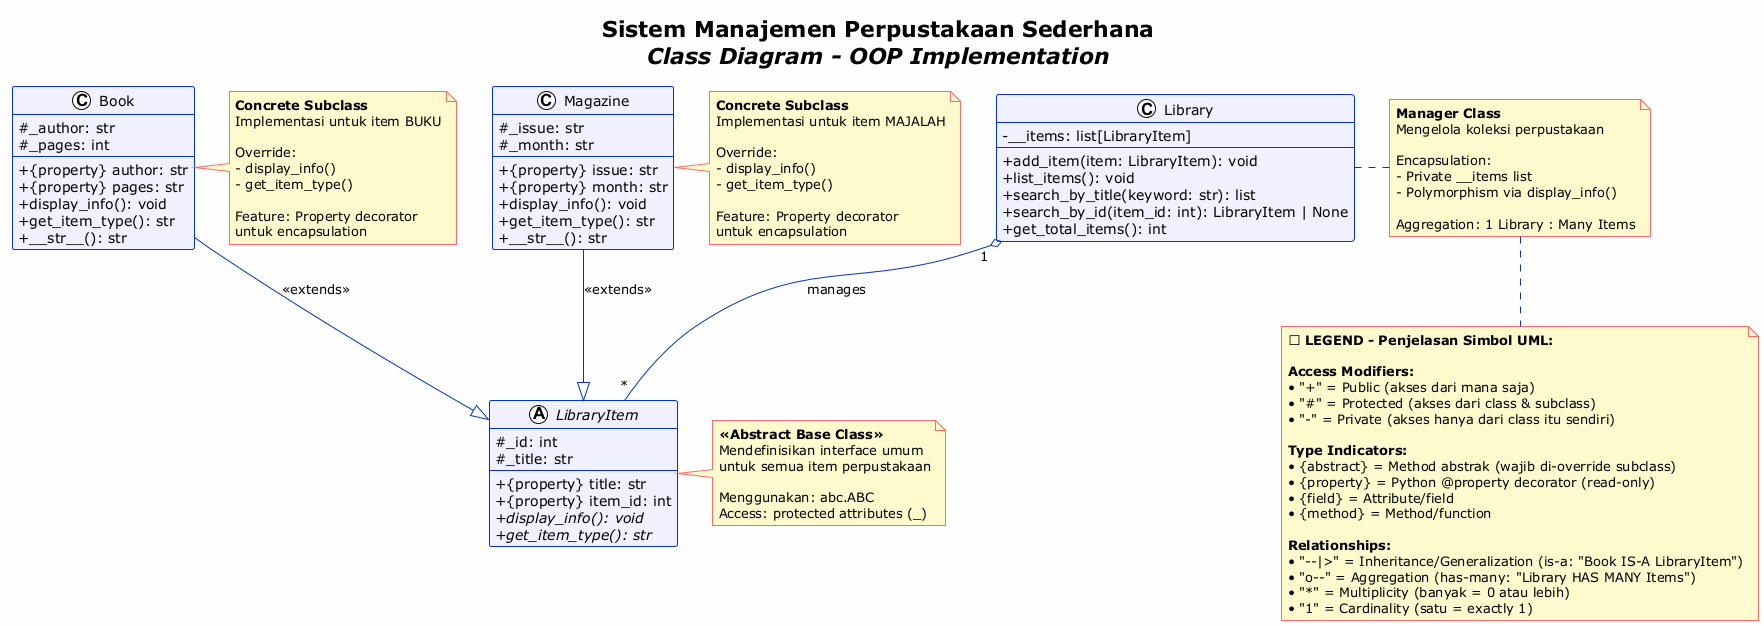

The diagram above was rendered by PlantUML. Its source (embedded in the PNG):
@startuml Sistem_Manajemen_Perpustakaan
!theme plain
skinparam backgroundColor #FEFEFE
skinparam classBackgroundColor #F0F0FF
skinparam classBorderColor #0033CC
skinparam arrowColor #0033CC
skinparam noteBorderColor #FF6B6B
skinparam noteBackgroundColor #FFFACD
skinparam classAttributeIconSize 0
skinparam classArrowColor #0033CC

title Sistem Manajemen Perpustakaan Sederhana\n<i>Class Diagram - OOP Implementation</i>

' ========== ABSTRACT CLASS ==========
abstract class LibraryItem {
    {field} # _id: int
    {field} # _title: str
    --
    {method} + {property} title: str
    {method} + {property} item_id: int
    {method} + {abstract} display_info(): void
    {method} + {abstract} get_item_type(): str
}

' ========== CONCRETE CLASSES - BOOK ==========
class Book {
    {field} # _author: str
    {field} # _pages: int
    --
    {method} + {property} author: str
    {method} + {property} pages: str
    {method} + display_info(): void
    {method} + get_item_type(): str
    {method} + __str__(): str
}

' ========== CONCRETE CLASSES - MAGAZINE ==========
class Magazine {
    {field} # _issue: str
    {field} # _month: str
    --
    {method} + {property} issue: str
    {method} + {property} month: str
    {method} + display_info(): void
    {method} + get_item_type(): str
    {method} + __str__(): str
}

' ========== LIBRARY MANAGER CLASS ==========
class Library {
    {field} - __items: list[LibraryItem]
    --
    {method} + add_item(item: LibraryItem): void
    {method} + list_items(): void
    {method} + search_by_title(keyword: str): list
    {method} + search_by_id(item_id: int): LibraryItem | None
    {method} + get_total_items(): int
}

' ========== RELATIONSHIPS ==========
Book --|> LibraryItem : <<extends>>
Magazine --|> LibraryItem : <<extends>>
Library "1" o-- "*" LibraryItem : manages

' ========== NOTES ==========
note right of LibraryItem
    **<<Abstract Base Class>>**
    Mendefinisikan interface umum
    untuk semua item perpustakaan
    
    Menggunakan: abc.ABC
    Access: protected attributes (_)
end note

note right of Book
    **Concrete Subclass**
    Implementasi untuk item BUKU
    
    Override:
    - display_info()
    - get_item_type()
    
    Feature: Property decorator
    untuk encapsulation
end note

note right of Magazine
    **Concrete Subclass**
    Implementasi untuk item MAJALAH
    
    Override:
    - display_info()
    - get_item_type()
    
    Feature: Property decorator
    untuk encapsulation
end note

note right of Library
    **Manager Class**
    Mengelola koleksi perpustakaan
    
    Encapsulation:
    - Private __items list
    - Polymorphism via display_info()
    
    Aggregation: 1 Library : Many Items
end note

' ========== LEGEND ==========
note bottom
    **📋 LEGEND - Penjelasan Simbol UML:**
    
    **Access Modifiers:**
    • "+" = Public (akses dari mana saja)
    • "#" = Protected (akses dari class & subclass)
    • "-" = Private (akses hanya dari class itu sendiri)
    
    **Type Indicators:**
    • {abstract} = Method abstrak (wajib di-override subclass)
    • {property} = Python @property decorator (read-only)
    • {field} = Attribute/field
    • {method} = Method/function
    
    **Relationships:**
    • "--|>" = Inheritance/Generalization (is-a: "Book IS-A LibraryItem")
    • "o--" = Aggregation (has-many: "Library HAS MANY Items")
    • "*" = Multiplicity (banyak = 0 atau lebih)
    • "1" = Cardinality (satu = exactly 1)
end note

@enduml